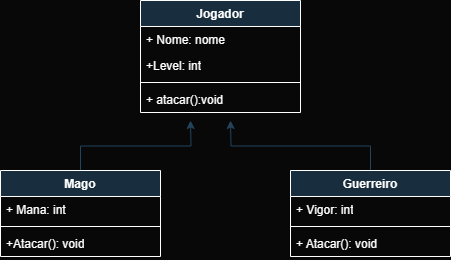

The diagram above was exported from draw.io. Its source (the exported page's mxGraphModel, read from the mxfile embedded in the PNG):
<mxGraphModel dx="2226" dy="759" grid="1" gridSize="10" guides="1" tooltips="1" connect="1" arrows="1" fold="1" page="0" pageScale="1" pageWidth="827" pageHeight="1169" background="#080808" math="0" shadow="0">
  <root>
    <mxCell id="0" />
    <mxCell id="1" parent="0" />
    <mxCell id="i5JOVJbW1RQ_utDhoG0L-5" value="Jogador" style="swimlane;fontStyle=1;align=center;verticalAlign=top;childLayout=stackLayout;horizontal=1;startSize=26;horizontalStack=0;resizeParent=1;resizeParentMax=0;resizeLast=0;collapsible=1;marginBottom=0;whiteSpace=wrap;html=1;strokeColor=#FFFFFF;fontColor=#FFFFFF;fillColor=#182E3E;labelBackgroundColor=none;" vertex="1" parent="1">
      <mxGeometry x="-290" y="300" width="160" height="112" as="geometry" />
    </mxCell>
    <mxCell id="i5JOVJbW1RQ_utDhoG0L-9" value="+ Nome: nome" style="text;strokeColor=none;fillColor=none;align=left;verticalAlign=top;spacingLeft=4;spacingRight=4;overflow=hidden;rotatable=0;points=[[0,0.5],[1,0.5]];portConstraint=eastwest;whiteSpace=wrap;html=1;fontColor=#FFFFFF;labelBackgroundColor=none;" vertex="1" parent="i5JOVJbW1RQ_utDhoG0L-5">
      <mxGeometry y="26" width="160" height="26" as="geometry" />
    </mxCell>
    <mxCell id="i5JOVJbW1RQ_utDhoG0L-6" value="+Level: int" style="text;strokeColor=none;fillColor=none;align=left;verticalAlign=top;spacingLeft=4;spacingRight=4;overflow=hidden;rotatable=0;points=[[0,0.5],[1,0.5]];portConstraint=eastwest;whiteSpace=wrap;html=1;fontColor=#FFFFFF;labelBackgroundColor=none;" vertex="1" parent="i5JOVJbW1RQ_utDhoG0L-5">
      <mxGeometry y="52" width="160" height="26" as="geometry" />
    </mxCell>
    <mxCell id="i5JOVJbW1RQ_utDhoG0L-7" value="" style="line;strokeWidth=1;fillColor=none;align=left;verticalAlign=middle;spacingTop=-1;spacingLeft=3;spacingRight=3;rotatable=0;labelPosition=right;points=[];portConstraint=eastwest;strokeColor=#FFFFFF;fontColor=#FFFFFF;labelBackgroundColor=none;" vertex="1" parent="i5JOVJbW1RQ_utDhoG0L-5">
      <mxGeometry y="78" width="160" height="8" as="geometry" />
    </mxCell>
    <mxCell id="i5JOVJbW1RQ_utDhoG0L-8" value="+ atacar():void" style="text;strokeColor=none;fillColor=none;align=left;verticalAlign=top;spacingLeft=4;spacingRight=4;overflow=hidden;rotatable=0;points=[[0,0.5],[1,0.5]];portConstraint=eastwest;whiteSpace=wrap;html=1;fontColor=#FFFFFF;labelBackgroundColor=none;" vertex="1" parent="i5JOVJbW1RQ_utDhoG0L-5">
      <mxGeometry y="86" width="160" height="26" as="geometry" />
    </mxCell>
    <mxCell id="i5JOVJbW1RQ_utDhoG0L-18" style="edgeStyle=orthogonalEdgeStyle;rounded=0;orthogonalLoop=1;jettySize=auto;html=1;exitX=0.5;exitY=0;exitDx=0;exitDy=0;strokeColor=#23445D;" edge="1" parent="1" source="i5JOVJbW1RQ_utDhoG0L-10">
      <mxGeometry relative="1" as="geometry">
        <mxPoint x="-240" y="420" as="targetPoint" />
      </mxGeometry>
    </mxCell>
    <mxCell id="i5JOVJbW1RQ_utDhoG0L-10" value="Mago" style="swimlane;fontStyle=1;align=center;verticalAlign=top;childLayout=stackLayout;horizontal=1;startSize=26;horizontalStack=0;resizeParent=1;resizeParentMax=0;resizeLast=0;collapsible=1;marginBottom=0;whiteSpace=wrap;html=1;strokeColor=#FFFFFF;fontColor=#FFFFFF;fillColor=#182E3E;labelBackgroundColor=none;" vertex="1" parent="1">
      <mxGeometry x="-430" y="470" width="160" height="86" as="geometry" />
    </mxCell>
    <mxCell id="i5JOVJbW1RQ_utDhoG0L-11" value="+ Mana: int" style="text;strokeColor=none;fillColor=none;align=left;verticalAlign=top;spacingLeft=4;spacingRight=4;overflow=hidden;rotatable=0;points=[[0,0.5],[1,0.5]];portConstraint=eastwest;whiteSpace=wrap;html=1;fontColor=#FFFFFF;labelBackgroundColor=none;" vertex="1" parent="i5JOVJbW1RQ_utDhoG0L-10">
      <mxGeometry y="26" width="160" height="26" as="geometry" />
    </mxCell>
    <mxCell id="i5JOVJbW1RQ_utDhoG0L-12" value="" style="line;strokeWidth=1;fillColor=none;align=left;verticalAlign=middle;spacingTop=-1;spacingLeft=3;spacingRight=3;rotatable=0;labelPosition=right;points=[];portConstraint=eastwest;strokeColor=#FFFFFF;fontColor=#FFFFFF;labelBackgroundColor=none;" vertex="1" parent="i5JOVJbW1RQ_utDhoG0L-10">
      <mxGeometry y="52" width="160" height="8" as="geometry" />
    </mxCell>
    <mxCell id="i5JOVJbW1RQ_utDhoG0L-13" value="+Atacar(): void" style="text;strokeColor=none;fillColor=none;align=left;verticalAlign=top;spacingLeft=4;spacingRight=4;overflow=hidden;rotatable=0;points=[[0,0.5],[1,0.5]];portConstraint=eastwest;whiteSpace=wrap;html=1;fontColor=#FFFFFF;labelBackgroundColor=none;" vertex="1" parent="i5JOVJbW1RQ_utDhoG0L-10">
      <mxGeometry y="60" width="160" height="26" as="geometry" />
    </mxCell>
    <mxCell id="i5JOVJbW1RQ_utDhoG0L-19" style="edgeStyle=orthogonalEdgeStyle;rounded=0;orthogonalLoop=1;jettySize=auto;html=1;exitX=0.5;exitY=0;exitDx=0;exitDy=0;strokeColor=#23445D;" edge="1" parent="1" source="i5JOVJbW1RQ_utDhoG0L-14">
      <mxGeometry relative="1" as="geometry">
        <mxPoint x="-200" y="420" as="targetPoint" />
      </mxGeometry>
    </mxCell>
    <mxCell id="i5JOVJbW1RQ_utDhoG0L-14" value="Guerreiro" style="swimlane;fontStyle=1;align=center;verticalAlign=top;childLayout=stackLayout;horizontal=1;startSize=26;horizontalStack=0;resizeParent=1;resizeParentMax=0;resizeLast=0;collapsible=1;marginBottom=0;whiteSpace=wrap;html=1;strokeColor=#FFFFFF;fontColor=#FFFFFF;fillColor=#182E3E;" vertex="1" parent="1">
      <mxGeometry x="-140" y="470" width="160" height="86" as="geometry" />
    </mxCell>
    <mxCell id="i5JOVJbW1RQ_utDhoG0L-15" value="+ Vigor: int" style="text;strokeColor=none;fillColor=none;align=left;verticalAlign=top;spacingLeft=4;spacingRight=4;overflow=hidden;rotatable=0;points=[[0,0.5],[1,0.5]];portConstraint=eastwest;whiteSpace=wrap;html=1;fontColor=#FFFFFF;" vertex="1" parent="i5JOVJbW1RQ_utDhoG0L-14">
      <mxGeometry y="26" width="160" height="26" as="geometry" />
    </mxCell>
    <mxCell id="i5JOVJbW1RQ_utDhoG0L-16" value="" style="line;strokeWidth=1;fillColor=none;align=left;verticalAlign=middle;spacingTop=-1;spacingLeft=3;spacingRight=3;rotatable=0;labelPosition=right;points=[];portConstraint=eastwest;strokeColor=inherit;fontColor=#FFFFFF;" vertex="1" parent="i5JOVJbW1RQ_utDhoG0L-14">
      <mxGeometry y="52" width="160" height="8" as="geometry" />
    </mxCell>
    <mxCell id="i5JOVJbW1RQ_utDhoG0L-17" value="+ Atacar(): void" style="text;strokeColor=none;fillColor=none;align=left;verticalAlign=top;spacingLeft=4;spacingRight=4;overflow=hidden;rotatable=0;points=[[0,0.5],[1,0.5]];portConstraint=eastwest;whiteSpace=wrap;html=1;fontColor=#FFFFFF;" vertex="1" parent="i5JOVJbW1RQ_utDhoG0L-14">
      <mxGeometry y="60" width="160" height="26" as="geometry" />
    </mxCell>
  </root>
</mxGraphModel>